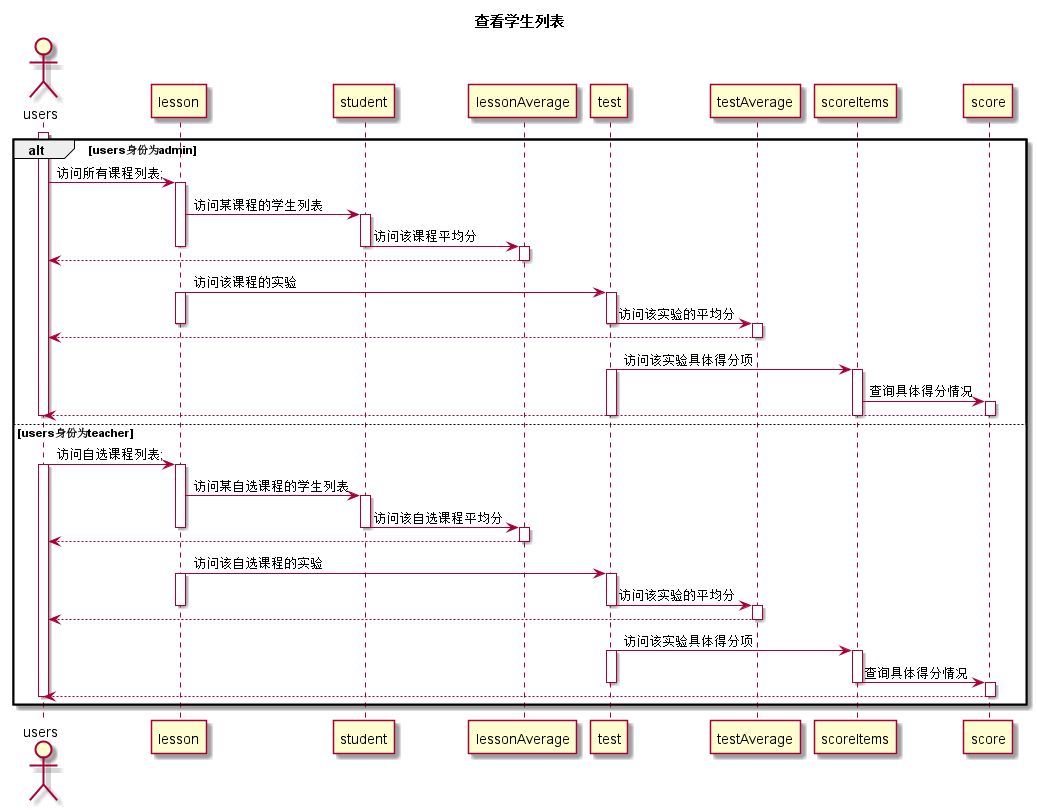

The diagram above was rendered by PlantUML. Its source (embedded in the PNG):
@startuml
title 查看学生列表
actor users
participant lesson
participant student
participant lessonAverage
participant test
participant testAverage
participant scoreItems
participant score


alt users身份为admin
    activate users
    users -> lesson:访问所有课程列表;
    activate lesson
    lesson -> student:访问某课程的学生列表
    activate student
    student -> lessonAverage:访问该课程平均分
    deactivate student
    deactivate lesson
    activate lessonAverage
    lessonAverage -->users
    deactivate lessonAverage
    lesson -> test:访问该课程的实验
    activate lesson
    activate test
    test -> testAverage:访问该实验的平均分
    deactivate lesson
    deactivate test
    activate testAverage
    testAverage --> users
    deactivate testAverage
    test ->scoreItems:访问该实验具体得分项
    activate test
    activate scoreItems
    scoreItems -> score:查询具体得分情况
    activate score
    score --> users
    deactivate test
    deactivate scoreItems
    deactivate score
    deactivate users

else users身份为teacher
    users -> lesson:访问自选课程列表;
    activate users
    activate lesson
    lesson -> student:访问某自选课程的学生列表
    activate student
    student -> lessonAverage:访问该自选课程平均分
    deactivate student
    deactivate lesson
    activate lessonAverage
    lessonAverage -->users
    deactivate lessonAverage
    lesson -> test:访问该自选课程的实验
    activate lesson
    activate test
    test -> testAverage:访问该实验的平均分
    deactivate lesson
    deactivate test
    activate testAverage
    testAverage --> users
    deactivate testAverage
    test ->scoreItems:访问该实验具体得分项
    activate test
    activate scoreItems
    scoreItems -> score:查询具体得分情况
    deactivate test
    activate score
    deactivate scoreItems
    score --> users
    deactivate score
    deactivate users
    end
@enduml